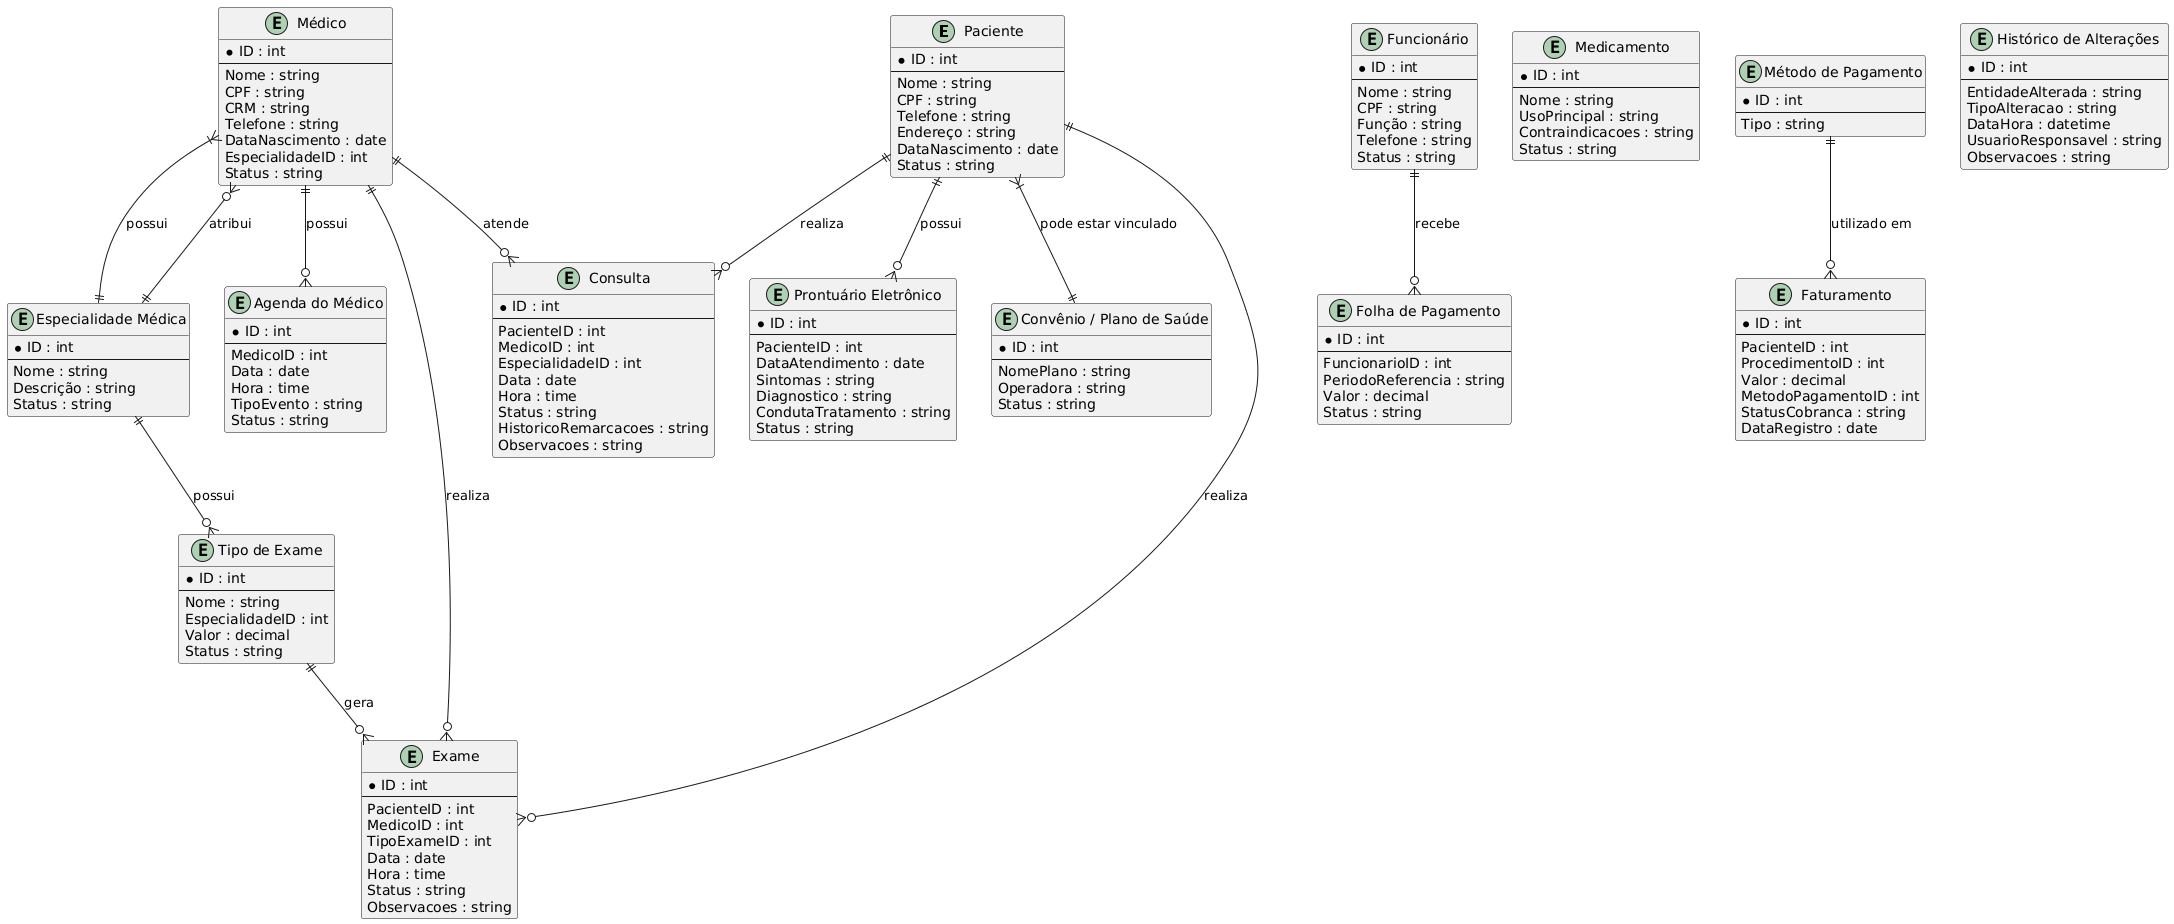

The diagram above was rendered by PlantUML. Its source (embedded in the PNG):
@startuml
' Definição das entidades do MEDFLOW

entity "Paciente" as Paciente {
  *ID : int
  --
  Nome : string
  CPF : string
  Telefone : string
  Endereço : string
  DataNascimento : date
  Status : string
}

entity "Médico" as Medico {
  *ID : int
  --
  Nome : string
  CPF : string
  CRM : string
  Telefone : string
  DataNascimento : date
  EspecialidadeID : int
  Status : string
}

entity "Funcionário" as Funcionario {
  *ID : int
  --
  Nome : string
  CPF : string
  Função : string
  Telefone : string
  Status : string
}

entity "Especialidade Médica" as Especialidade {
  *ID : int
  --
  Nome : string
  Descrição : string
  Status : string
}

entity "Consulta" as Consulta {
  *ID : int
  --
  PacienteID : int
  MedicoID : int
  EspecialidadeID : int
  Data : date
  Hora : time
  Status : string
  HistoricoRemarcacoes : string
  Observacoes : string
}

entity "Prontuário Eletrônico" as Prontuario {
  *ID : int
  --
  PacienteID : int
  DataAtendimento : date
  Sintomas : string
  Diagnostico : string
  CondutaTratamento : string
  Status : string
}

entity "Exame" as Exame {
  *ID : int
  --
  PacienteID : int
  MedicoID : int
  TipoExameID : int
  Data : date
  Hora : time
  Status : string
  Observacoes : string
}

entity "Tipo de Exame" as TipoExame {
  *ID : int
  --
  Nome : string
  EspecialidadeID : int
  Valor : decimal
  Status : string
}

entity "Medicamento" as Medicamento {
  *ID : int
  --
  Nome : string
  UsoPrincipal : string
  Contraindicacoes : string
  Status : string
}

entity "Faturamento" as Faturamento {
  *ID : int
  --
  PacienteID : int
  ProcedimentoID : int
  Valor : decimal
  MetodoPagamentoID : int
  StatusCobranca : string
  DataRegistro : date
}

entity "Método de Pagamento" as MetodoPagamento {
  *ID : int
  --
  Tipo : string
}

entity "Folha de Pagamento" as FolhaPagamento {
  *ID : int
  --
  FuncionarioID : int
  PeriodoReferencia : string
  Valor : decimal
  Status : string
}

entity "Convênio / Plano de Saúde" as Convenio {
  *ID : int
  --
  NomePlano : string
  Operadora : string
  Status : string
}

entity "Agenda do Médico" as Agenda {
  *ID : int
  --
  MedicoID : int
  Data : date
  Hora : time
  TipoEvento : string
  Status : string
}

entity "Histórico de Alterações" as HistoricoAlteracoes {
  *ID : int
  --
  EntidadeAlterada : string
  TipoAlteracao : string
  DataHora : datetime
  UsuarioResponsavel : string
  Observacoes : string
}

' Relacionamentos
Paciente ||--o{ Consulta : "realiza"
Paciente ||--o{ Exame : "realiza"
Paciente ||--o{ Prontuario : "possui"
Paciente }|--|| Convenio : "pode estar vinculado"

Medico ||--o{ Consulta : "atende"
Medico ||--o{ Exame : "realiza"
Medico }|--|| Especialidade : "possui"
Medico ||--o{ Agenda : "possui"

Funcionario ||--o{ FolhaPagamento : "recebe"

Especialidade ||--o{ Medico : "atribui"
Especialidade ||--o{ TipoExame : "possui"

TipoExame ||--o{ Exame : "gera"

MetodoPagamento ||--o{ Faturamento : "utilizado em"
@enduml